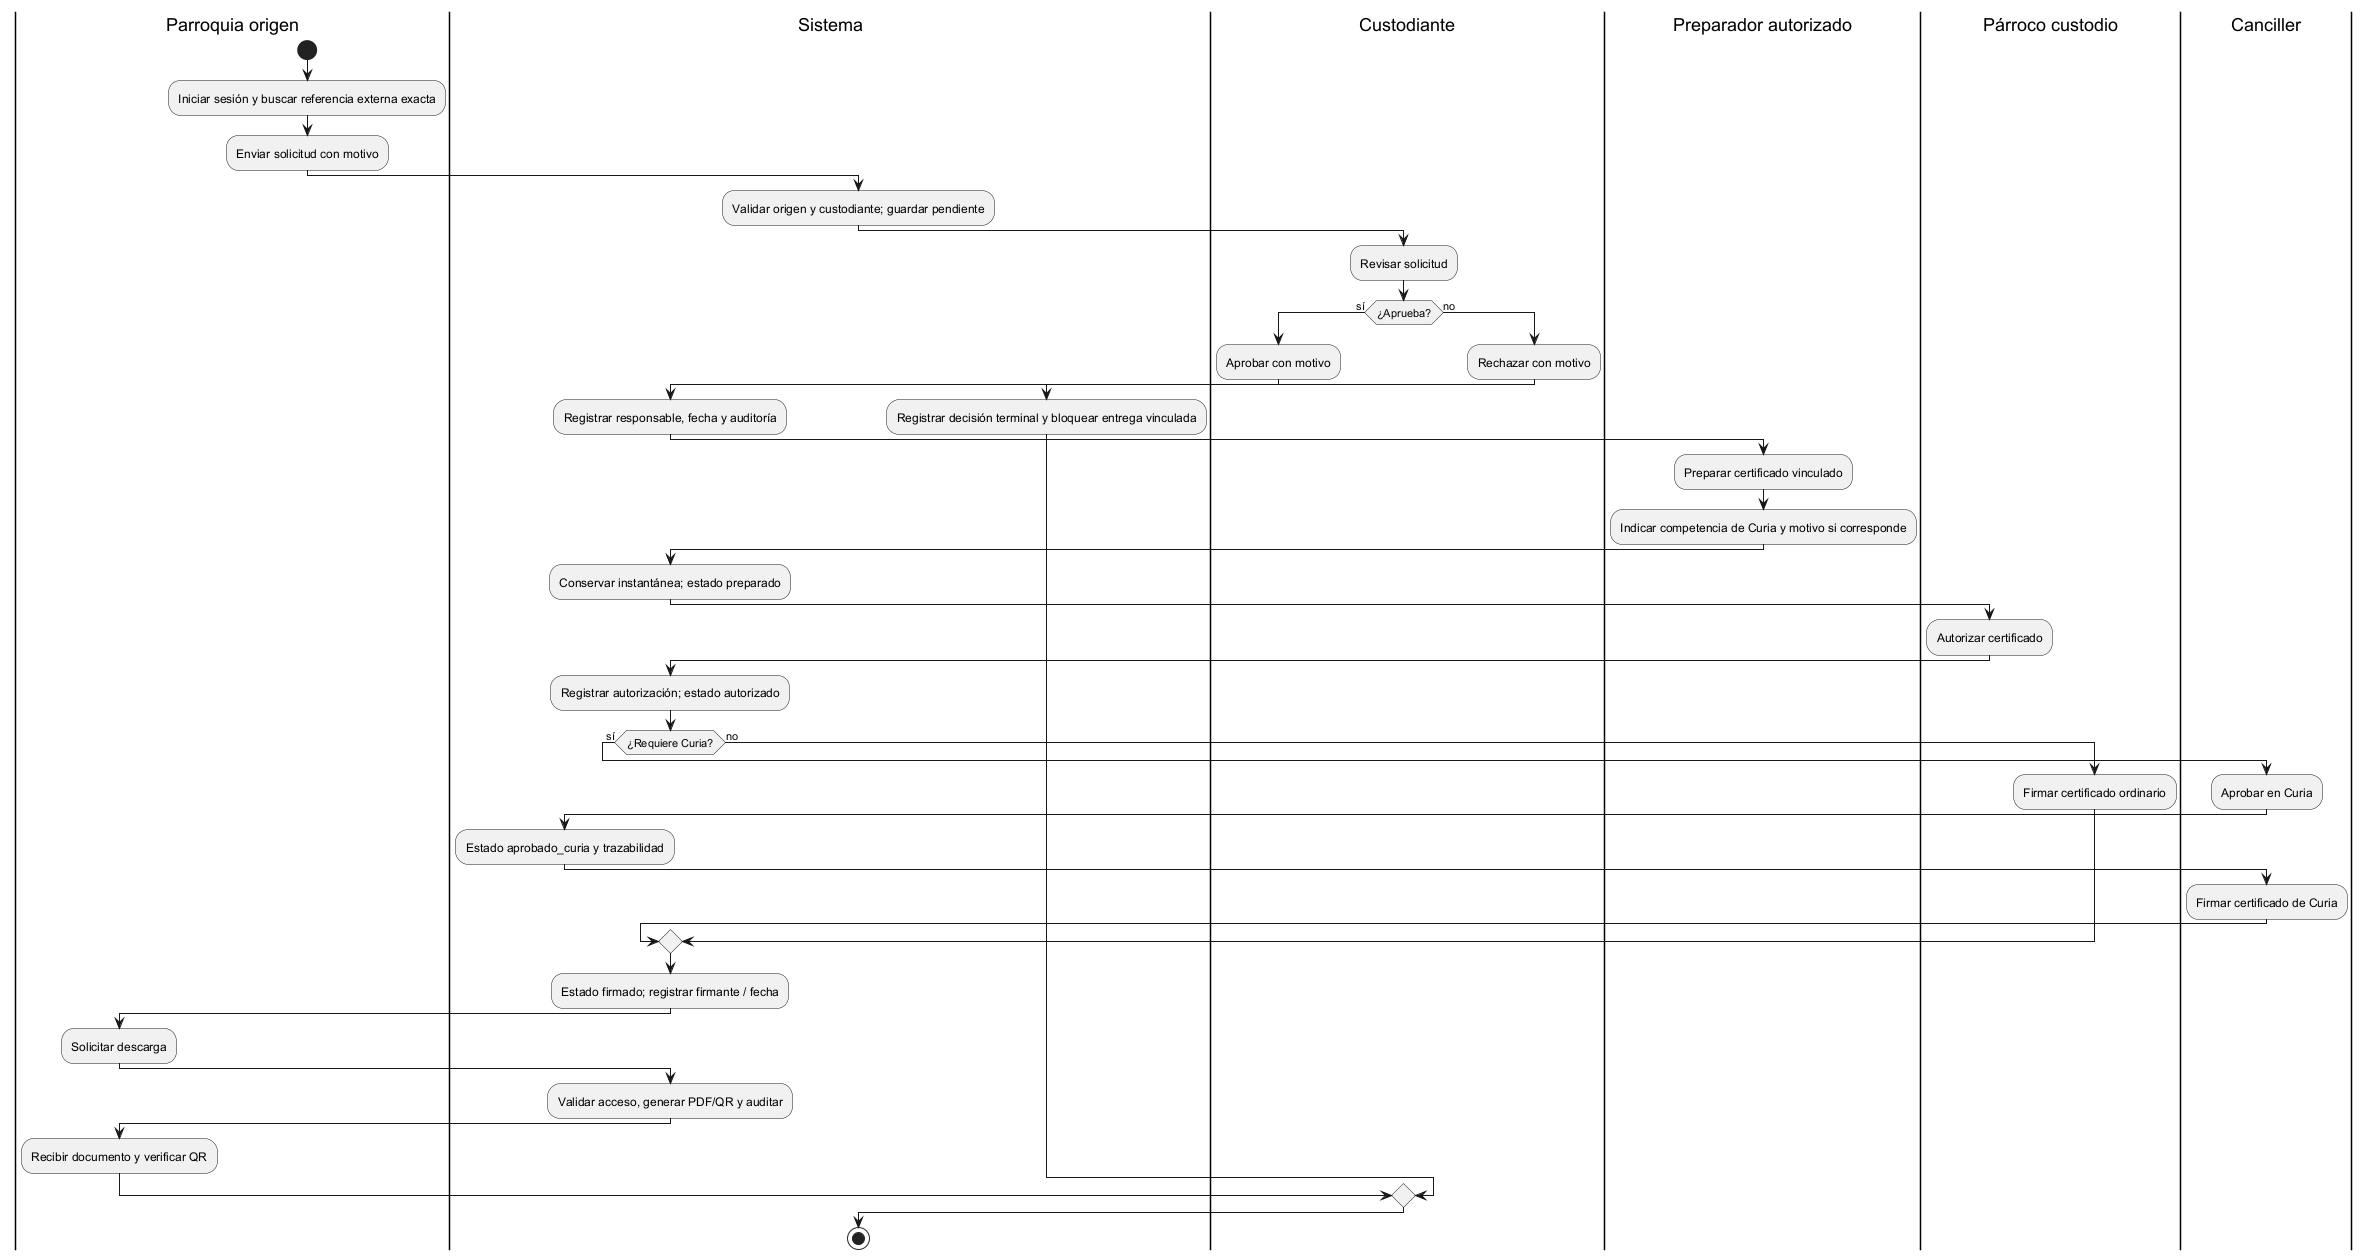

The diagram above was rendered by PlantUML. Its source (embedded in the PNG):
@startuml
!pragma layout smetana
|Parroquia origen|
start
:Iniciar sesión y buscar referencia externa exacta;
:Enviar solicitud con motivo;
|Sistema|
:Validar origen y custodiante; guardar pendiente;
|Custodiante|
:Revisar solicitud;
if (¿Aprueba?) then (sí)
 :Aprobar con motivo;
 |Sistema|
 :Registrar responsable, fecha y auditoría;
 |Preparador autorizado|
 :Preparar certificado vinculado;
 :Indicar competencia de Curia y motivo si corresponde;
 |Sistema|
 :Conservar instantánea; estado preparado;
 |Párroco custodio|
 :Autorizar certificado;
 |Sistema|
 :Registrar autorización; estado autorizado;
 if (¿Requiere Curia?) then (sí)
  |Canciller|
  :Aprobar en Curia;
  |Sistema|
  :Estado aprobado_curia y trazabilidad;
  |Canciller|
  :Firmar certificado de Curia;
 else (no)
  |Párroco custodio|
  :Firmar certificado ordinario;
 endif
 |Sistema|
 :Estado firmado; registrar firmante / fecha;
 |Parroquia origen|
 :Solicitar descarga;
 |Sistema|
 :Validar acceso, generar PDF/QR y auditar;
 |Parroquia origen|
 :Recibir documento y verificar QR;
else (no)
 |Custodiante|
 :Rechazar con motivo;
 |Sistema|
 :Registrar decisión terminal y bloquear entrega vinculada;
endif
stop
@enduml